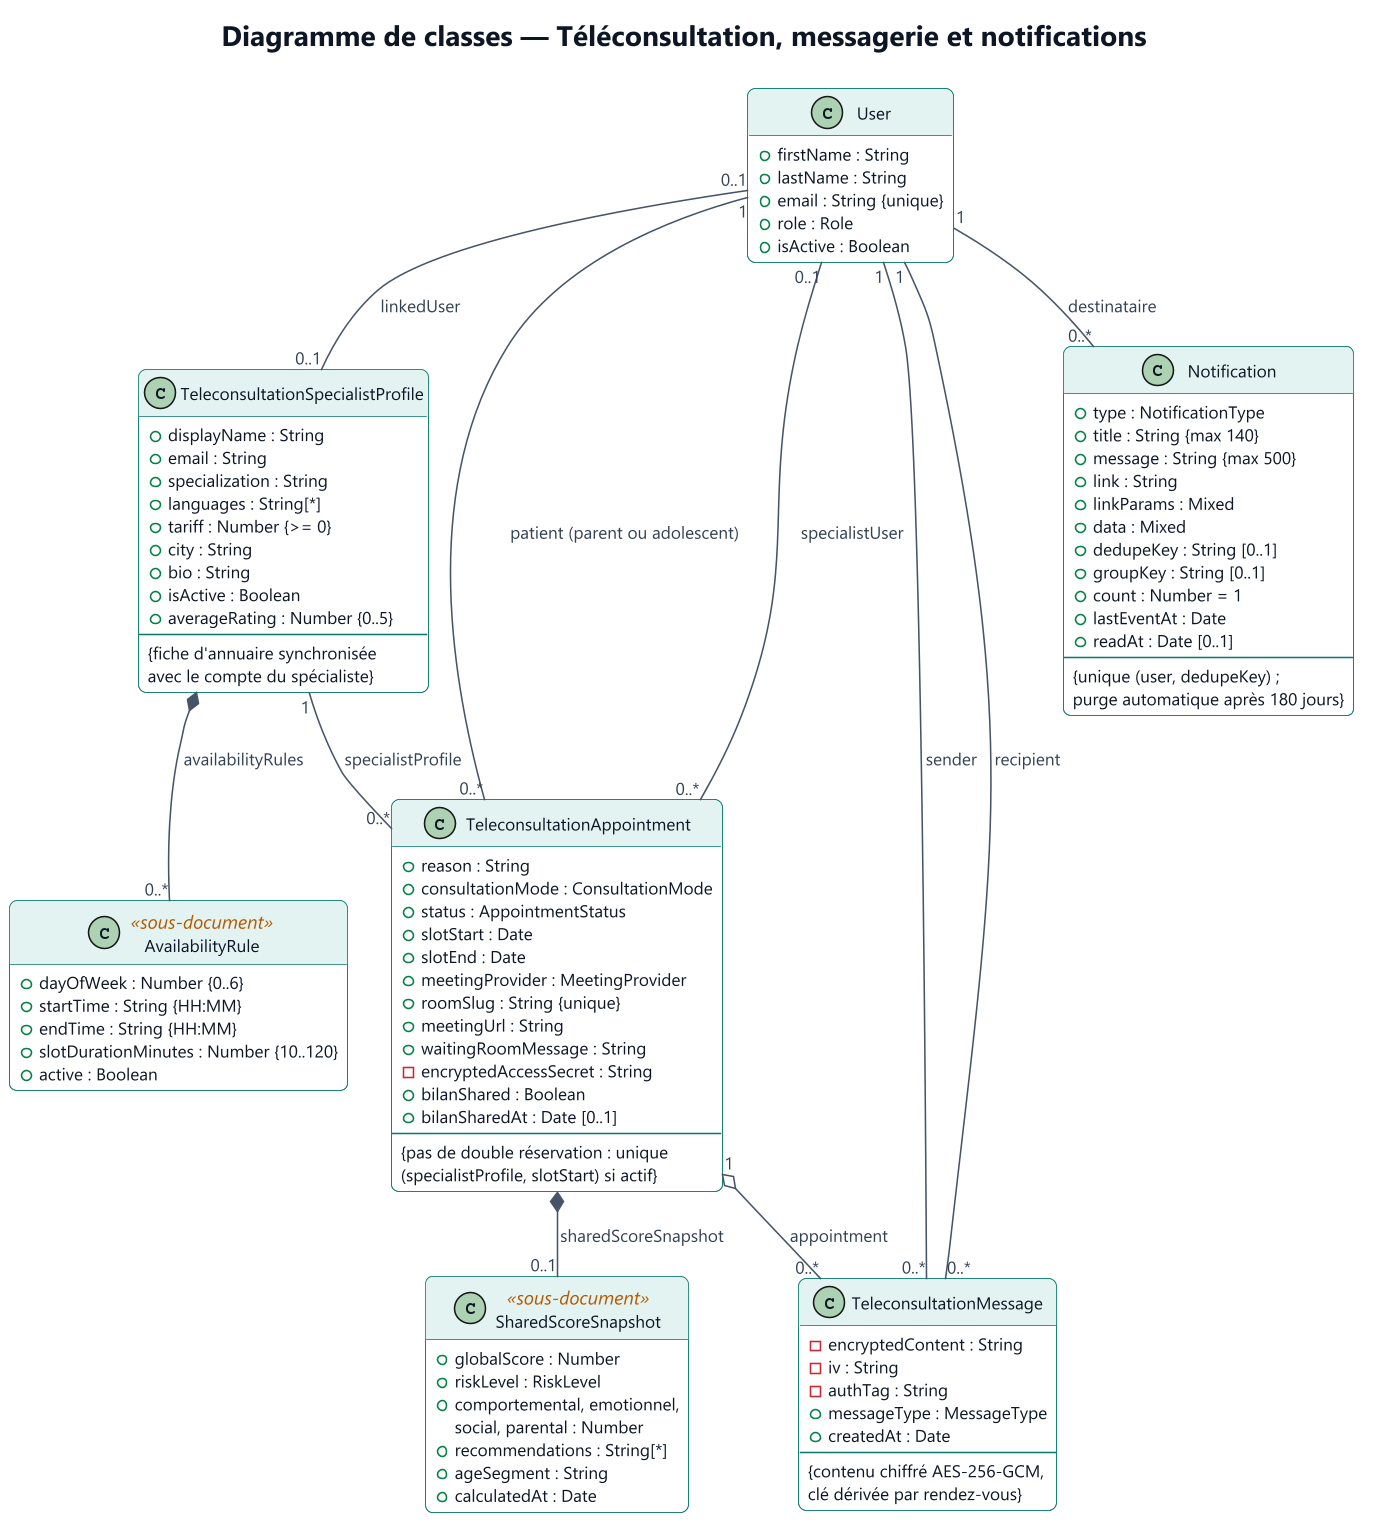

The diagram above was rendered by PlantUML. Its source (embedded in the PNG):
@startuml teleconsultation-notifications
!include ../_style.iuml
title Diagramme de classes — Téléconsultation, messagerie et notifications
hide empty methods

class User {
  + firstName : String
  + lastName : String
  + email : String {unique}
  + role : Role
  + isActive : Boolean
}

class TeleconsultationSpecialistProfile {
  + displayName : String
  + email : String
  + specialization : String
  + languages : String[*]
  + tariff : Number {>= 0}
  + city : String
  + bio : String
  + isActive : Boolean
  + averageRating : Number {0..5}
  --
  {fiche d'annuaire synchronisée
   avec le compte du spécialiste}
}

class AvailabilityRule <<sous-document>> {
  + dayOfWeek : Number {0..6}
  + startTime : String {HH:MM}
  + endTime : String {HH:MM}
  + slotDurationMinutes : Number {10..120}
  + active : Boolean
}

class TeleconsultationAppointment {
  + reason : String
  + consultationMode : ConsultationMode
  + status : AppointmentStatus
  + slotStart : Date
  + slotEnd : Date
  + meetingProvider : MeetingProvider
  + roomSlug : String {unique}
  + meetingUrl : String
  + waitingRoomMessage : String
  - encryptedAccessSecret : String
  + bilanShared : Boolean
  + bilanSharedAt : Date [0..1]
  --
  {pas de double réservation : unique
   (specialistProfile, slotStart) si actif}
}

class SharedScoreSnapshot <<sous-document>> {
  + globalScore : Number
  + riskLevel : RiskLevel
  + comportemental, emotionnel,
    social, parental : Number
  + recommendations : String[*]
  + ageSegment : String
  + calculatedAt : Date
}

class TeleconsultationMessage {
  - encryptedContent : String
  - iv : String
  - authTag : String
  + messageType : MessageType
  + createdAt : Date
  --
  {contenu chiffré AES-256-GCM,
   clé dérivée par rendez-vous}
}

class Notification {
  + type : NotificationType
  + title : String {max 140}
  + message : String {max 500}
  + link : String
  + linkParams : Mixed
  + data : Mixed
  + dedupeKey : String [0..1]
  + groupKey : String [0..1]
  + count : Number = 1
  + lastEventAt : Date
  + readAt : Date [0..1]
  --
  {unique (user, dedupeKey) ;
   purge automatique après 180 jours}
}

User "0..1" -- "0..1" TeleconsultationSpecialistProfile : linkedUser <
TeleconsultationSpecialistProfile *-- "0..*" AvailabilityRule : availabilityRules
TeleconsultationSpecialistProfile "1" -- "0..*" TeleconsultationAppointment : specialistProfile <
User "1" -- "0..*" TeleconsultationAppointment : patient (parent ou adolescent) <
User "0..1" -- "0..*" TeleconsultationAppointment : specialistUser <
TeleconsultationAppointment *-- "0..1" SharedScoreSnapshot : sharedScoreSnapshot
TeleconsultationAppointment "1" o-- "0..*" TeleconsultationMessage : appointment <
User "1" -- "0..*" TeleconsultationMessage : sender <
User "1" -- "0..*" TeleconsultationMessage : recipient <
User "1" -- "0..*" Notification : destinataire <
@enduml